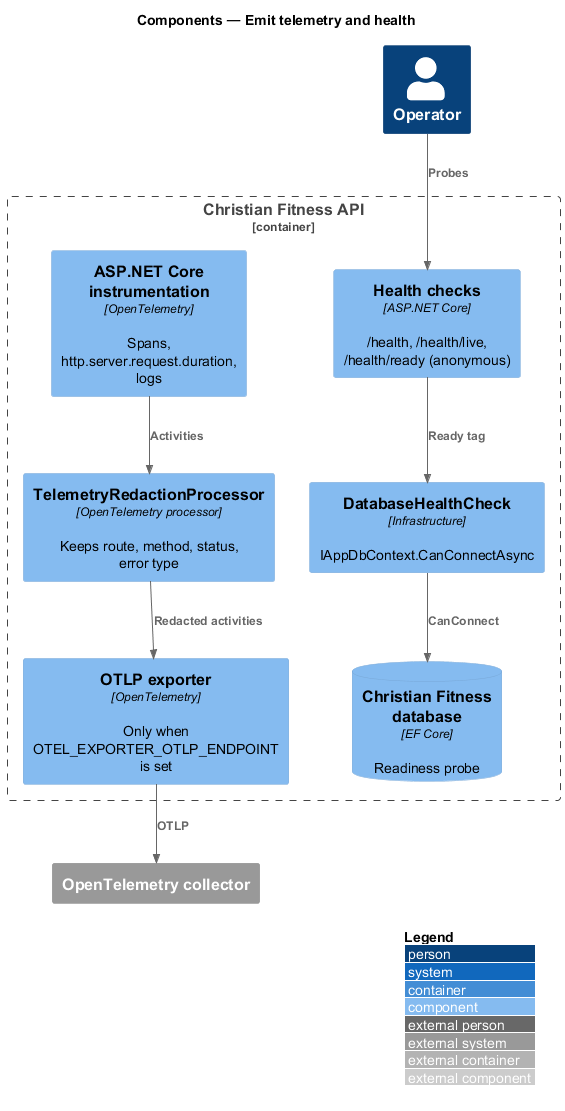

The diagram above was rendered by PlantUML. Its source (embedded in the PNG):
@startuml
!include <C4/C4_Component>
LAYOUT_WITH_LEGEND()
title Components — Emit telemetry and health

Container_Boundary(api, "Christian Fitness API") {
  Component(inst, "ASP.NET Core instrumentation", "OpenTelemetry", "Spans, http.server.request.duration, logs")
  Component(red, "TelemetryRedactionProcessor", "OpenTelemetry processor", "Keeps route, method, status, error type")
  Component(exp, "OTLP exporter", "OpenTelemetry", "Only when OTEL_EXPORTER_OTLP_ENDPOINT is set")
  Component(hc, "Health checks", "ASP.NET Core", "/health, /health/live, /health/ready (anonymous)")
  Component(dbhc, "DatabaseHealthCheck", "Infrastructure", "IAppDbContext.CanConnectAsync")
  ComponentDb(db, "Christian Fitness database", "EF Core", "Readiness probe")
}
System_Ext(otel, "OpenTelemetry collector", "")
Person(operator, "Operator", "")
Rel(inst, red, "Activities")
Rel(red, exp, "Redacted activities")
Rel(exp, otel, "OTLP")
Rel(operator, hc, "Probes")
Rel(hc, dbhc, "Ready tag")
Rel(dbhc, db, "CanConnect")
@enduml